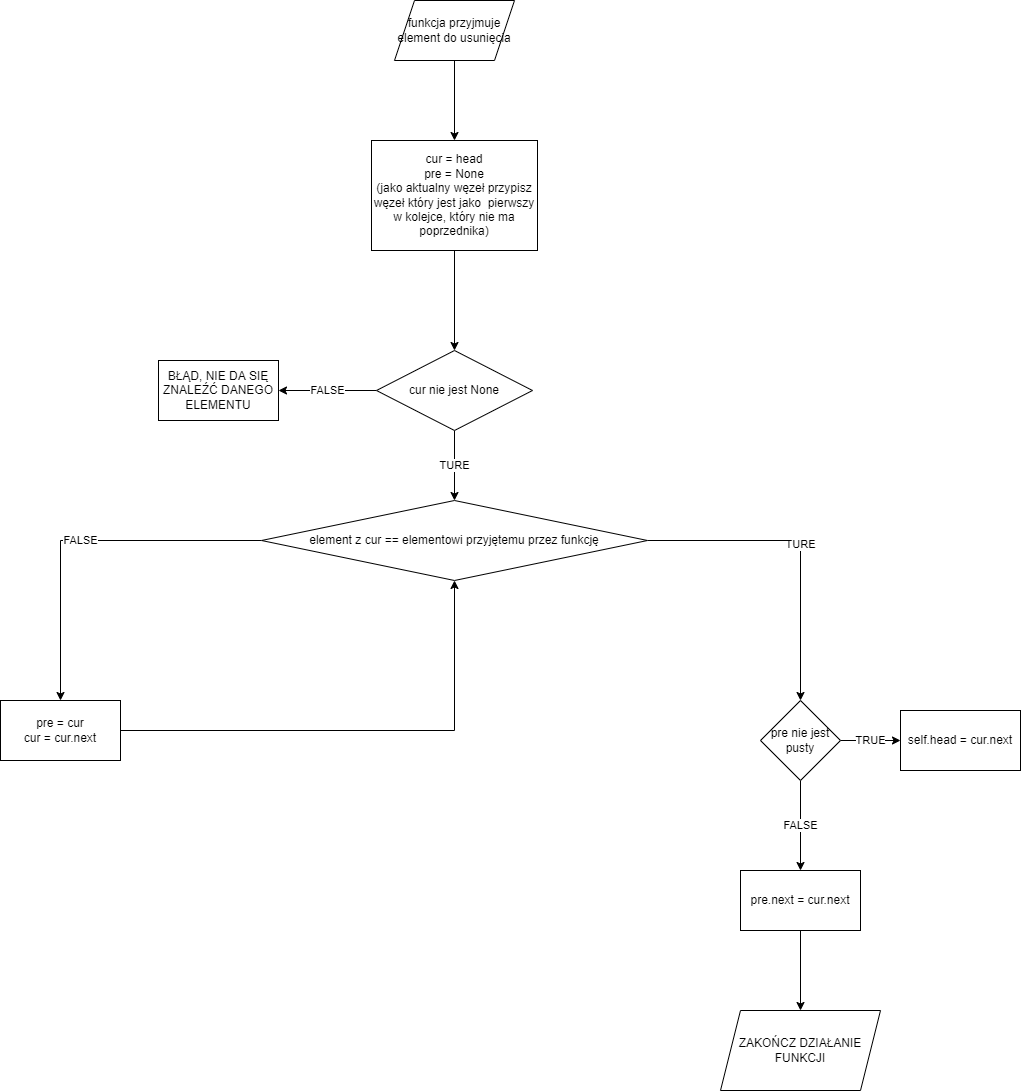

The diagram above was exported from draw.io. Its source (the exported page's mxGraphModel, read from the mxfile embedded in the PNG):
<mxGraphModel dx="2346" dy="670" grid="1" gridSize="10" guides="1" tooltips="1" connect="1" arrows="1" fold="1" page="1" pageScale="1" pageWidth="827" pageHeight="1169" math="0" shadow="0">
  <root>
    <mxCell id="0" />
    <mxCell id="1" parent="0" />
    <mxCell id="30TVxouhnCAqtfjrjoyO-3" value="" style="edgeStyle=orthogonalEdgeStyle;rounded=0;orthogonalLoop=1;jettySize=auto;html=1;" edge="1" parent="1" source="30TVxouhnCAqtfjrjoyO-1" target="30TVxouhnCAqtfjrjoyO-2">
      <mxGeometry relative="1" as="geometry" />
    </mxCell>
    <mxCell id="30TVxouhnCAqtfjrjoyO-1" value="funkcja przyjmuje element do usunięcia" style="shape=parallelogram;perimeter=parallelogramPerimeter;whiteSpace=wrap;html=1;fixedSize=1;" vertex="1" parent="1">
      <mxGeometry x="354" y="60" width="120" height="60" as="geometry" />
    </mxCell>
    <mxCell id="30TVxouhnCAqtfjrjoyO-5" value="" style="edgeStyle=orthogonalEdgeStyle;rounded=0;orthogonalLoop=1;jettySize=auto;html=1;" edge="1" parent="1" source="30TVxouhnCAqtfjrjoyO-2" target="30TVxouhnCAqtfjrjoyO-4">
      <mxGeometry relative="1" as="geometry" />
    </mxCell>
    <mxCell id="30TVxouhnCAqtfjrjoyO-2" value="cur = head&lt;br&gt;pre = None&lt;br&gt;(jako aktualny węzeł przypisz węzeł który jest jako&amp;nbsp; pierwszy w kolejce, który nie ma poprzednika)" style="whiteSpace=wrap;html=1;" vertex="1" parent="1">
      <mxGeometry x="331" y="200" width="166" height="110" as="geometry" />
    </mxCell>
    <mxCell id="30TVxouhnCAqtfjrjoyO-7" value="TURE" style="edgeStyle=orthogonalEdgeStyle;rounded=0;orthogonalLoop=1;jettySize=auto;html=1;" edge="1" parent="1" source="30TVxouhnCAqtfjrjoyO-4" target="30TVxouhnCAqtfjrjoyO-6">
      <mxGeometry relative="1" as="geometry" />
    </mxCell>
    <mxCell id="30TVxouhnCAqtfjrjoyO-23" value="FALSE" style="edgeStyle=orthogonalEdgeStyle;rounded=0;orthogonalLoop=1;jettySize=auto;html=1;" edge="1" parent="1" source="30TVxouhnCAqtfjrjoyO-4" target="30TVxouhnCAqtfjrjoyO-22">
      <mxGeometry relative="1" as="geometry" />
    </mxCell>
    <mxCell id="30TVxouhnCAqtfjrjoyO-4" value="cur nie jest None" style="rhombus;whiteSpace=wrap;html=1;" vertex="1" parent="1">
      <mxGeometry x="336" y="410" width="156" height="80" as="geometry" />
    </mxCell>
    <mxCell id="30TVxouhnCAqtfjrjoyO-9" value="TURE" style="edgeStyle=orthogonalEdgeStyle;rounded=0;orthogonalLoop=1;jettySize=auto;html=1;entryX=0.5;entryY=0;entryDx=0;entryDy=0;" edge="1" parent="1" source="30TVxouhnCAqtfjrjoyO-6" target="30TVxouhnCAqtfjrjoyO-15">
      <mxGeometry relative="1" as="geometry">
        <mxPoint x="767" y="760" as="targetPoint" />
        <Array as="points">
          <mxPoint x="760" y="600" />
        </Array>
      </mxGeometry>
    </mxCell>
    <mxCell id="30TVxouhnCAqtfjrjoyO-11" value="FALSE" style="edgeStyle=orthogonalEdgeStyle;rounded=0;orthogonalLoop=1;jettySize=auto;html=1;" edge="1" parent="1" source="30TVxouhnCAqtfjrjoyO-6" target="30TVxouhnCAqtfjrjoyO-10">
      <mxGeometry relative="1" as="geometry" />
    </mxCell>
    <mxCell id="30TVxouhnCAqtfjrjoyO-6" value="element z cur == elementowi przyjętemu przez funkcję" style="rhombus;whiteSpace=wrap;html=1;" vertex="1" parent="1">
      <mxGeometry x="221" y="560" width="386" height="80" as="geometry" />
    </mxCell>
    <mxCell id="30TVxouhnCAqtfjrjoyO-14" style="edgeStyle=orthogonalEdgeStyle;rounded=0;orthogonalLoop=1;jettySize=auto;html=1;entryX=0.5;entryY=1;entryDx=0;entryDy=0;" edge="1" parent="1" source="30TVxouhnCAqtfjrjoyO-10" target="30TVxouhnCAqtfjrjoyO-6">
      <mxGeometry relative="1" as="geometry" />
    </mxCell>
    <mxCell id="30TVxouhnCAqtfjrjoyO-10" value="pre = cur&lt;br&gt;cur = cur.next" style="whiteSpace=wrap;html=1;" vertex="1" parent="1">
      <mxGeometry x="-40" y="760" width="120" height="60" as="geometry" />
    </mxCell>
    <mxCell id="30TVxouhnCAqtfjrjoyO-17" value="TRUE" style="edgeStyle=orthogonalEdgeStyle;rounded=0;orthogonalLoop=1;jettySize=auto;html=1;" edge="1" parent="1" source="30TVxouhnCAqtfjrjoyO-15" target="30TVxouhnCAqtfjrjoyO-16">
      <mxGeometry relative="1" as="geometry" />
    </mxCell>
    <mxCell id="30TVxouhnCAqtfjrjoyO-19" value="FALSE" style="edgeStyle=orthogonalEdgeStyle;rounded=0;orthogonalLoop=1;jettySize=auto;html=1;" edge="1" parent="1" source="30TVxouhnCAqtfjrjoyO-15" target="30TVxouhnCAqtfjrjoyO-18">
      <mxGeometry relative="1" as="geometry" />
    </mxCell>
    <mxCell id="30TVxouhnCAqtfjrjoyO-15" value="pre nie jest pusty" style="rhombus;whiteSpace=wrap;html=1;" vertex="1" parent="1">
      <mxGeometry x="720" y="760" width="80" height="80" as="geometry" />
    </mxCell>
    <mxCell id="30TVxouhnCAqtfjrjoyO-16" value="self.head = cur.next" style="whiteSpace=wrap;html=1;" vertex="1" parent="1">
      <mxGeometry x="860" y="770" width="120" height="60" as="geometry" />
    </mxCell>
    <mxCell id="30TVxouhnCAqtfjrjoyO-21" value="" style="edgeStyle=orthogonalEdgeStyle;rounded=0;orthogonalLoop=1;jettySize=auto;html=1;" edge="1" parent="1" source="30TVxouhnCAqtfjrjoyO-18" target="30TVxouhnCAqtfjrjoyO-20">
      <mxGeometry relative="1" as="geometry" />
    </mxCell>
    <mxCell id="30TVxouhnCAqtfjrjoyO-18" value="pre.next = cur.next" style="whiteSpace=wrap;html=1;" vertex="1" parent="1">
      <mxGeometry x="700" y="930" width="120" height="60" as="geometry" />
    </mxCell>
    <mxCell id="30TVxouhnCAqtfjrjoyO-20" value="ZAKOŃCZ DZIAŁANIE FUNKCJI" style="shape=parallelogram;perimeter=parallelogramPerimeter;whiteSpace=wrap;html=1;fixedSize=1;" vertex="1" parent="1">
      <mxGeometry x="680" y="1070" width="160" height="80" as="geometry" />
    </mxCell>
    <mxCell id="30TVxouhnCAqtfjrjoyO-22" value="BŁĄD, NIE DA SIĘ ZNALEŹĆ DANEGO ELEMENTU" style="whiteSpace=wrap;html=1;" vertex="1" parent="1">
      <mxGeometry x="118" y="420" width="120" height="60" as="geometry" />
    </mxCell>
  </root>
</mxGraphModel>